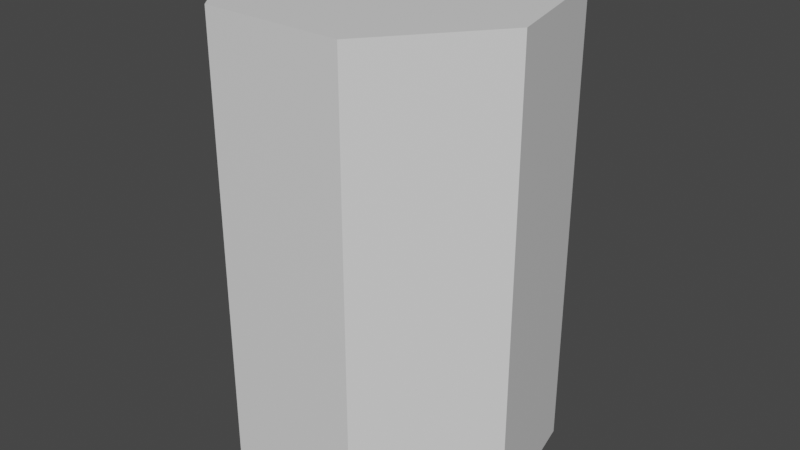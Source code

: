 # Source: Log.blend  (saved by Blender 2.80.46; exported with 4.5.12 LTS)
import bpy
from mathutils import Matrix  # noqa: F401  (used for matrix-valued properties, if any)

bpy.ops.wm.read_factory_settings(use_empty=True)
scene = bpy.context.scene
scene.name = 'Scene'

# ---- collections
col_collection = bpy.data.collections.new('Collection'); scene.collection.children.link(col_collection)

# ---- materials (node trees are filled in below, after node groups)
mat_dark = bpy.data.materials.new('Dark')
mat_dark.use_transparent_shadow = False
mat_dark.roughness = 0.25
mat_lighter = bpy.data.materials.new('Lighter')
mat_lighter.use_transparent_shadow = False
mat_lighter.roughness = 0.25

# ---- material node trees
mat_dark.use_nodes = True; mat_dark.node_tree.nodes.clear()
_N = mat_dark.node_tree.nodes; _L = mat_dark.node_tree.links
n0 = _N.new('ShaderNodeOutputMaterial'); n0.name = 'Material Output'; n0.location = (300, 300)
n1 = _N.new('ShaderNodeBsdfPrincipled'); n1.name = 'Principled BSDF'; n1.location = (10, 300)
n1.distribution = 'GGX'
n1.subsurface_method = 'BURLEY'
n1.inputs[3].default_value = 1.45
_L.new(n1.outputs[0], n0.inputs[0])
n0.is_active_output = True
mat_lighter.use_nodes = True; mat_lighter.node_tree.nodes.clear()
_N = mat_lighter.node_tree.nodes; _L = mat_lighter.node_tree.links
n0 = _N.new('ShaderNodeOutputMaterial'); n0.name = 'Material Output'; n0.location = (300, 300)
n1 = _N.new('ShaderNodeBsdfPrincipled'); n1.name = 'Principled BSDF'; n1.location = (10, 300)
n1.distribution = 'GGX'
n1.subsurface_method = 'BURLEY'
n1.inputs[3].default_value = 1.45
_L.new(n1.outputs[0], n0.inputs[0])
n0.is_active_output = True

# ---- world
world_world = bpy.data.worlds.new('World'); scene.world = world_world
world_world.use_nodes = True; world_world.node_tree.nodes.clear()
_N = world_world.node_tree.nodes; _L = world_world.node_tree.links
n0 = _N.new('ShaderNodeOutputWorld'); n0.name = 'World Output'; n0.location = (300, 300)
n1 = _N.new('ShaderNodeBackground'); n1.name = 'Background'; n1.location = (10, 300)
n1.inputs[0].default_value = (0.05088, 0.05088, 0.05088, 1.0)
_L.new(n1.outputs[0], n0.inputs[0])
n0.is_active_output = True
world_world.color = (0.05088, 0.05088, 0.05088)
world_world.use_sun_shadow = False
world_world.sun_shadow_jitter_overblur = 0.0

# ---- meshes
me_cylinder = bpy.data.meshes.new('Cylinder')
me_cylinder.from_pydata([(0.0, 0.7, -1.0), (0.0, 0.7, 1.0), (0.5473, 0.4364, -1.0), (0.5473, 0.4364, 1.0), (0.6824, -0.1558, -1.0), (0.6824, -0.1558, 1.0), (0.3037, -0.6307, -1.0), (0.3037, -0.6307, 1.0), (-0.3037, -0.6307, -1.0), (-0.3037, -0.6307, 1.0), (-0.6824, -0.1558, -1.0), (-0.6824, -0.1558, 1.0), (-0.5473, 0.4364, -1.0), (-0.5473, 0.4364, 1.0)], [], [(0, 1, 3, 2), (2, 3, 5, 4), (4, 5, 7, 6), (6, 7, 9, 8), (8, 9, 11, 10), (3, 1, 13, 11, 9, 7, 5), (10, 11, 13, 12), (12, 13, 1, 0), (0, 2, 4, 6, 8, 10, 12)])
me_cylinder.polygons.foreach_set('material_index', [0, 0, 0, 0, 0, 1, 0, 0, 1])
_uv = me_cylinder.uv_layers.new(name='UVMap')
_uv.uv.foreach_set('vector', [1.0, 0.5, 1.0, 1.0, 0.8571, 1.0, 0.8571, 0.5, 0.8571, 0.5, 0.8571, 1.0, 0.7143, 1.0, 0.7143, 0.5, 0.7143, 0.5, 0.7143, 1.0, 0.5714, 1.0, 0.5714, 0.5, 0.5714, 0.5, 0.5714, 1.0, 0.4286, 1.0, 0.4286, 0.5, 0.4286, 0.5, 0.4286, 1.0, 0.2857, 1.0, 0.2857, 0.5, 0.4376, 0.3996, 0.25, 0.49, 0.06236, 0.3996, 0.01602, 0.1966, 0.1459, 0.03377, 0.3541, 0.03377, 0.484, 0.1966, 0.2857, 0.5, 0.2857, 1.0, 0.1429, 1.0, 0.1429, 0.5, 0.1429, 0.5, 0.1429, 1.0, 2.98e-08, 1.0, 2.98e-08, 0.5, 0.75, 0.49, 0.9376, 0.3996, 0.984, 0.1966, 0.8541, 0.03377, 0.6459, 0.03377, 0.516, 0.1966, 0.5624, 0.3996])
me_cylinder.materials.append(mat_dark)
me_cylinder.materials.append(mat_lighter)
me_cylinder.use_remesh_preserve_volume = False
me_cylinder.use_remesh_preserve_attributes = False
me_cylinder.use_mirror_vertex_groups = False
me_cylinder.update()

# ---- objects
ob_cylinder = bpy.data.objects.new('Cylinder', me_cylinder)

# ---- transforms, parenting, visibility, modifiers, constraints
ob_cylinder.location = (0.0, 0.0, 0.0)
ob_cylinder.lineart.crease_threshold = 0.0

# ---- collection membership
col_collection.objects.link(ob_cylinder)

# ---- scene / render settings (as saved in the file)
scene.frame_start = 1; scene.frame_end = 250; scene.frame_set(1)
scene.render.engine = 'BLENDER_EEVEE_NEXT'
scene.cycles.use_denoising = False
scene.cycles.samples = 128
scene.cycles.sampling_pattern = 'TABULATED_SOBOL'
scene.cycles.use_adaptive_sampling = False
scene.cycles.use_light_tree = False
scene.view_settings.view_transform = 'Filmic'
bpy.context.view_layer.update()

# ---- added for rendering (the .blend has no active camera and no usable light): camera, sun
cam_auto = bpy.data.cameras.new('AutoCamera')
cam_auto.lens = 50.0
cam_auto.sensor_width = 36.0
cam_auto.clip_end = 1000.0
ob_auto_camera = bpy.data.objects.new('AutoCamera', cam_auto)
scene.collection.objects.link(ob_auto_camera)
ob_auto_camera.location = (2.55631, -3.03291, 2.04505)
ob_auto_camera.rotation_euler = (1.09748, -7.21219e-08, 0.694738)
scene.camera = ob_auto_camera
light_auto_sun = bpy.data.lights.new('AutoSun', 'SUN')
light_auto_sun.energy = 3.0
light_auto_sun.angle = 0.0523599
ob_auto_sun = bpy.data.objects.new('AutoSun', light_auto_sun)
scene.collection.objects.link(ob_auto_sun)
ob_auto_sun.rotation_euler = (0.872665, 0.174533, 0.523599)
bpy.context.view_layer.update()
